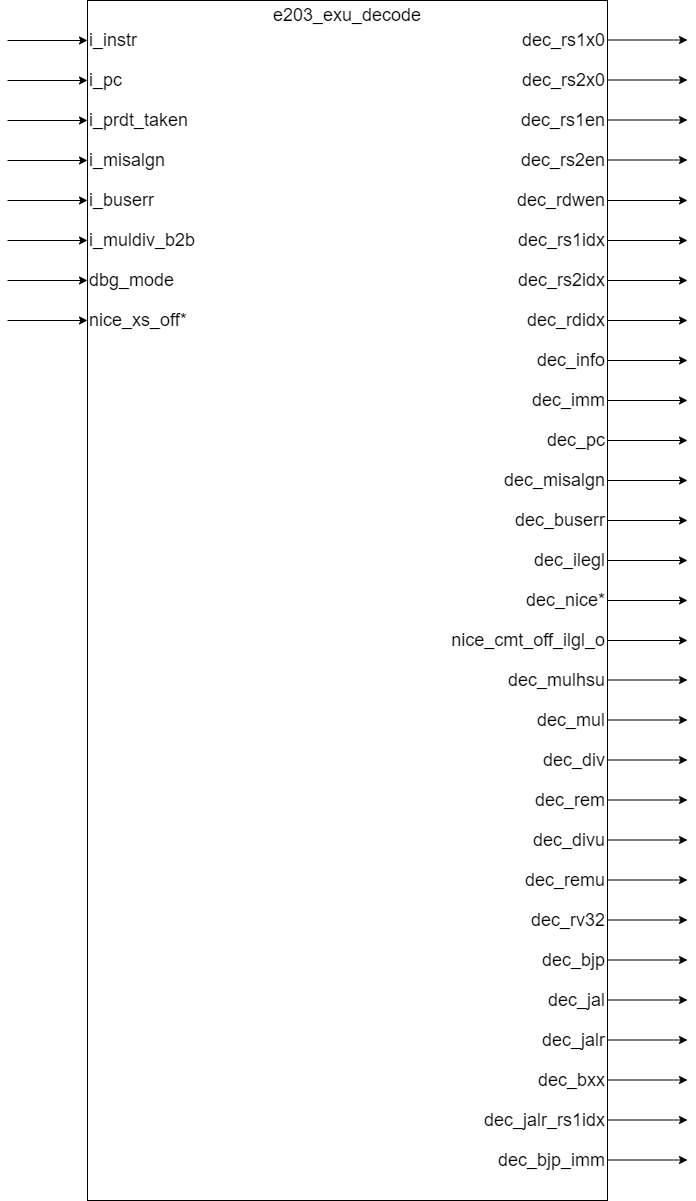

The diagram above was exported from draw.io. Its source (the exported page's mxGraphModel, read from the mxfile embedded in the PNG):
<mxGraphModel dx="1133" dy="1197" grid="1" gridSize="10" guides="1" tooltips="1" connect="1" arrows="1" fold="1" page="1" pageScale="1" pageWidth="827" pageHeight="1169" math="0" shadow="0">
  <root>
    <mxCell id="0" />
    <mxCell id="1" parent="0" />
    <mxCell id="_3a8YiENMzKRKPIrLzeu-1" value="" style="rounded=0;whiteSpace=wrap;html=1;" parent="1" vertex="1">
      <mxGeometry x="360" y="440" width="520" height="1200" as="geometry" />
    </mxCell>
    <mxCell id="_3a8YiENMzKRKPIrLzeu-9" value="" style="endArrow=classic;html=1;rounded=0;" parent="1" edge="1">
      <mxGeometry width="50" height="50" relative="1" as="geometry">
        <mxPoint x="280" y="480" as="sourcePoint" />
        <mxPoint x="360" y="480" as="targetPoint" />
      </mxGeometry>
    </mxCell>
    <mxCell id="_3a8YiENMzKRKPIrLzeu-17" value="&lt;span style=&quot;font-size: 18px;&quot;&gt;i_instr&lt;/span&gt;" style="text;html=1;align=left;verticalAlign=middle;whiteSpace=wrap;rounded=0;" parent="1" vertex="1">
      <mxGeometry x="360" y="460" width="200" height="40" as="geometry" />
    </mxCell>
    <mxCell id="_3a8YiENMzKRKPIrLzeu-26" value="" style="endArrow=classic;html=1;rounded=0;" parent="1" edge="1">
      <mxGeometry width="50" height="50" relative="1" as="geometry">
        <mxPoint x="880" y="479.5" as="sourcePoint" />
        <mxPoint x="960" y="479.5" as="targetPoint" />
      </mxGeometry>
    </mxCell>
    <mxCell id="_3a8YiENMzKRKPIrLzeu-27" value="" style="endArrow=classic;html=1;rounded=0;" parent="1" edge="1">
      <mxGeometry width="50" height="50" relative="1" as="geometry">
        <mxPoint x="280" y="520" as="sourcePoint" />
        <mxPoint x="360" y="520" as="targetPoint" />
      </mxGeometry>
    </mxCell>
    <mxCell id="_3a8YiENMzKRKPIrLzeu-31" value="" style="endArrow=classic;html=1;rounded=0;" parent="1" edge="1">
      <mxGeometry width="50" height="50" relative="1" as="geometry">
        <mxPoint x="280" y="560" as="sourcePoint" />
        <mxPoint x="360" y="560" as="targetPoint" />
      </mxGeometry>
    </mxCell>
    <mxCell id="_3a8YiENMzKRKPIrLzeu-35" value="" style="endArrow=classic;html=1;rounded=0;" parent="1" edge="1">
      <mxGeometry width="50" height="50" relative="1" as="geometry">
        <mxPoint x="280" y="600" as="sourcePoint" />
        <mxPoint x="360" y="600" as="targetPoint" />
      </mxGeometry>
    </mxCell>
    <mxCell id="_3a8YiENMzKRKPIrLzeu-39" value="" style="endArrow=classic;html=1;rounded=0;" parent="1" edge="1">
      <mxGeometry width="50" height="50" relative="1" as="geometry">
        <mxPoint x="280" y="640" as="sourcePoint" />
        <mxPoint x="360" y="640" as="targetPoint" />
      </mxGeometry>
    </mxCell>
    <mxCell id="_3a8YiENMzKRKPIrLzeu-43" value="" style="endArrow=classic;html=1;rounded=0;" parent="1" edge="1">
      <mxGeometry width="50" height="50" relative="1" as="geometry">
        <mxPoint x="280" y="680" as="sourcePoint" />
        <mxPoint x="360" y="680" as="targetPoint" />
      </mxGeometry>
    </mxCell>
    <mxCell id="_3a8YiENMzKRKPIrLzeu-47" value="" style="endArrow=classic;html=1;rounded=0;" parent="1" edge="1">
      <mxGeometry width="50" height="50" relative="1" as="geometry">
        <mxPoint x="280" y="720" as="sourcePoint" />
        <mxPoint x="360" y="720" as="targetPoint" />
      </mxGeometry>
    </mxCell>
    <mxCell id="_3a8YiENMzKRKPIrLzeu-51" value="" style="endArrow=classic;html=1;rounded=0;" parent="1" edge="1">
      <mxGeometry width="50" height="50" relative="1" as="geometry">
        <mxPoint x="280" y="760" as="sourcePoint" />
        <mxPoint x="360" y="760" as="targetPoint" />
      </mxGeometry>
    </mxCell>
    <mxCell id="_3a8YiENMzKRKPIrLzeu-87" value="&lt;span style=&quot;font-size: 18px;&quot;&gt;e203_exu_decode&lt;/span&gt;" style="text;html=1;align=center;verticalAlign=middle;whiteSpace=wrap;rounded=0;" parent="1" vertex="1">
      <mxGeometry x="590" y="440" width="60" height="30" as="geometry" />
    </mxCell>
    <mxCell id="wlH1zYc57PTHNDlGmOBV-1" value="" style="endArrow=classic;html=1;rounded=0;" parent="1" edge="1">
      <mxGeometry width="50" height="50" relative="1" as="geometry">
        <mxPoint x="880" y="519.5" as="sourcePoint" />
        <mxPoint x="960" y="519.5" as="targetPoint" />
      </mxGeometry>
    </mxCell>
    <mxCell id="wlH1zYc57PTHNDlGmOBV-2" value="" style="endArrow=classic;html=1;rounded=0;" parent="1" edge="1">
      <mxGeometry width="50" height="50" relative="1" as="geometry">
        <mxPoint x="880" y="559.5" as="sourcePoint" />
        <mxPoint x="960" y="559.5" as="targetPoint" />
      </mxGeometry>
    </mxCell>
    <mxCell id="wlH1zYc57PTHNDlGmOBV-3" value="" style="endArrow=classic;html=1;rounded=0;" parent="1" edge="1">
      <mxGeometry width="50" height="50" relative="1" as="geometry">
        <mxPoint x="880" y="599.5" as="sourcePoint" />
        <mxPoint x="960" y="599.5" as="targetPoint" />
      </mxGeometry>
    </mxCell>
    <mxCell id="wlH1zYc57PTHNDlGmOBV-4" value="" style="endArrow=classic;html=1;rounded=0;" parent="1" edge="1">
      <mxGeometry width="50" height="50" relative="1" as="geometry">
        <mxPoint x="880" y="640" as="sourcePoint" />
        <mxPoint x="960" y="640" as="targetPoint" />
      </mxGeometry>
    </mxCell>
    <mxCell id="wlH1zYc57PTHNDlGmOBV-5" value="" style="endArrow=classic;html=1;rounded=0;" parent="1" edge="1">
      <mxGeometry width="50" height="50" relative="1" as="geometry">
        <mxPoint x="880" y="680" as="sourcePoint" />
        <mxPoint x="960" y="680" as="targetPoint" />
      </mxGeometry>
    </mxCell>
    <mxCell id="wlH1zYc57PTHNDlGmOBV-6" value="" style="endArrow=classic;html=1;rounded=0;" parent="1" edge="1">
      <mxGeometry width="50" height="50" relative="1" as="geometry">
        <mxPoint x="880" y="720" as="sourcePoint" />
        <mxPoint x="960" y="720" as="targetPoint" />
      </mxGeometry>
    </mxCell>
    <mxCell id="wlH1zYc57PTHNDlGmOBV-7" value="" style="endArrow=classic;html=1;rounded=0;" parent="1" edge="1">
      <mxGeometry width="50" height="50" relative="1" as="geometry">
        <mxPoint x="880" y="760" as="sourcePoint" />
        <mxPoint x="960" y="760" as="targetPoint" />
      </mxGeometry>
    </mxCell>
    <mxCell id="wlH1zYc57PTHNDlGmOBV-8" value="" style="endArrow=classic;html=1;rounded=0;" parent="1" edge="1">
      <mxGeometry width="50" height="50" relative="1" as="geometry">
        <mxPoint x="880" y="800" as="sourcePoint" />
        <mxPoint x="960" y="800" as="targetPoint" />
      </mxGeometry>
    </mxCell>
    <mxCell id="wlH1zYc57PTHNDlGmOBV-9" value="" style="endArrow=classic;html=1;rounded=0;" parent="1" edge="1">
      <mxGeometry width="50" height="50" relative="1" as="geometry">
        <mxPoint x="880" y="840" as="sourcePoint" />
        <mxPoint x="960" y="840" as="targetPoint" />
      </mxGeometry>
    </mxCell>
    <mxCell id="wlH1zYc57PTHNDlGmOBV-10" value="" style="endArrow=classic;html=1;rounded=0;" parent="1" edge="1">
      <mxGeometry width="50" height="50" relative="1" as="geometry">
        <mxPoint x="880" y="880" as="sourcePoint" />
        <mxPoint x="960" y="880" as="targetPoint" />
      </mxGeometry>
    </mxCell>
    <mxCell id="wlH1zYc57PTHNDlGmOBV-11" value="" style="endArrow=classic;html=1;rounded=0;" parent="1" edge="1">
      <mxGeometry width="50" height="50" relative="1" as="geometry">
        <mxPoint x="880" y="920" as="sourcePoint" />
        <mxPoint x="960" y="920" as="targetPoint" />
      </mxGeometry>
    </mxCell>
    <mxCell id="unABgJLcHEa5XkPhuNoP-1" value="&lt;span style=&quot;font-size: 18px;&quot;&gt;dec_rs1x0&lt;/span&gt;" style="text;html=1;align=right;verticalAlign=middle;whiteSpace=wrap;rounded=0;" parent="1" vertex="1">
      <mxGeometry x="680" y="460" width="200" height="40" as="geometry" />
    </mxCell>
    <mxCell id="unABgJLcHEa5XkPhuNoP-2" value="&lt;span style=&quot;font-size: 18px;&quot;&gt;i_pc&lt;/span&gt;" style="text;html=1;align=left;verticalAlign=middle;whiteSpace=wrap;rounded=0;" parent="1" vertex="1">
      <mxGeometry x="360" y="500" width="200" height="40" as="geometry" />
    </mxCell>
    <mxCell id="unABgJLcHEa5XkPhuNoP-3" value="&lt;span style=&quot;font-size: 18px;&quot;&gt;dec_rs2x0&lt;/span&gt;" style="text;html=1;align=right;verticalAlign=middle;whiteSpace=wrap;rounded=0;" parent="1" vertex="1">
      <mxGeometry x="680" y="500" width="200" height="40" as="geometry" />
    </mxCell>
    <mxCell id="unABgJLcHEa5XkPhuNoP-4" value="&lt;span style=&quot;font-size: 18px;&quot;&gt;i_prdt_taken&lt;/span&gt;" style="text;html=1;align=left;verticalAlign=middle;whiteSpace=wrap;rounded=0;" parent="1" vertex="1">
      <mxGeometry x="360" y="540" width="200" height="40" as="geometry" />
    </mxCell>
    <mxCell id="unABgJLcHEa5XkPhuNoP-5" value="&lt;span style=&quot;font-size: 18px;&quot;&gt;dec_rs1en&lt;/span&gt;" style="text;html=1;align=right;verticalAlign=middle;whiteSpace=wrap;rounded=0;" parent="1" vertex="1">
      <mxGeometry x="680" y="540" width="200" height="40" as="geometry" />
    </mxCell>
    <mxCell id="unABgJLcHEa5XkPhuNoP-6" value="&lt;span style=&quot;font-size: 18px;&quot;&gt;i_misalgn&lt;/span&gt;" style="text;html=1;align=left;verticalAlign=middle;whiteSpace=wrap;rounded=0;" parent="1" vertex="1">
      <mxGeometry x="360" y="580" width="200" height="40" as="geometry" />
    </mxCell>
    <mxCell id="unABgJLcHEa5XkPhuNoP-7" value="&lt;span style=&quot;font-size: 18px;&quot;&gt;dec_rs2en&lt;/span&gt;" style="text;html=1;align=right;verticalAlign=middle;whiteSpace=wrap;rounded=0;" parent="1" vertex="1">
      <mxGeometry x="680" y="580" width="200" height="40" as="geometry" />
    </mxCell>
    <mxCell id="unABgJLcHEa5XkPhuNoP-24" value="&lt;span style=&quot;font-size: 18px;&quot;&gt;i_buserr&lt;/span&gt;" style="text;html=1;align=left;verticalAlign=middle;whiteSpace=wrap;rounded=0;" parent="1" vertex="1">
      <mxGeometry x="360" y="620" width="200" height="40" as="geometry" />
    </mxCell>
    <mxCell id="unABgJLcHEa5XkPhuNoP-25" value="&lt;span style=&quot;font-size: 18px;&quot;&gt;dec_rdwen&lt;/span&gt;" style="text;html=1;align=right;verticalAlign=middle;whiteSpace=wrap;rounded=0;" parent="1" vertex="1">
      <mxGeometry x="680" y="620" width="200" height="40" as="geometry" />
    </mxCell>
    <mxCell id="unABgJLcHEa5XkPhuNoP-26" value="&lt;span style=&quot;font-size: 18px;&quot;&gt;i_muldiv_b2b&lt;/span&gt;" style="text;html=1;align=left;verticalAlign=middle;whiteSpace=wrap;rounded=0;" parent="1" vertex="1">
      <mxGeometry x="360" y="660" width="200" height="40" as="geometry" />
    </mxCell>
    <mxCell id="unABgJLcHEa5XkPhuNoP-27" value="&lt;span style=&quot;font-size: 18px;&quot;&gt;dec_rs1idx&lt;/span&gt;" style="text;html=1;align=right;verticalAlign=middle;whiteSpace=wrap;rounded=0;" parent="1" vertex="1">
      <mxGeometry x="680" y="660" width="200" height="40" as="geometry" />
    </mxCell>
    <mxCell id="unABgJLcHEa5XkPhuNoP-28" value="&lt;span style=&quot;font-size: 18px;&quot;&gt;dbg_mode&lt;/span&gt;" style="text;html=1;align=left;verticalAlign=middle;whiteSpace=wrap;rounded=0;" parent="1" vertex="1">
      <mxGeometry x="360" y="700" width="200" height="40" as="geometry" />
    </mxCell>
    <mxCell id="unABgJLcHEa5XkPhuNoP-29" value="&lt;span style=&quot;font-size: 18px;&quot;&gt;dec_rs2idx&lt;/span&gt;" style="text;html=1;align=right;verticalAlign=middle;whiteSpace=wrap;rounded=0;" parent="1" vertex="1">
      <mxGeometry x="680" y="700" width="200" height="40" as="geometry" />
    </mxCell>
    <mxCell id="unABgJLcHEa5XkPhuNoP-30" value="&lt;span style=&quot;font-size: 18px;&quot;&gt;nice_xs_off*&lt;/span&gt;" style="text;html=1;align=left;verticalAlign=middle;whiteSpace=wrap;rounded=0;" parent="1" vertex="1">
      <mxGeometry x="360" y="740" width="200" height="40" as="geometry" />
    </mxCell>
    <mxCell id="unABgJLcHEa5XkPhuNoP-31" value="&lt;span style=&quot;font-size: 18px;&quot;&gt;dec_rdidx&lt;/span&gt;" style="text;html=1;align=right;verticalAlign=middle;whiteSpace=wrap;rounded=0;" parent="1" vertex="1">
      <mxGeometry x="680" y="740" width="200" height="40" as="geometry" />
    </mxCell>
    <mxCell id="unABgJLcHEa5XkPhuNoP-33" value="&lt;span style=&quot;font-size: 18px;&quot;&gt;dec_info&lt;/span&gt;" style="text;html=1;align=right;verticalAlign=middle;whiteSpace=wrap;rounded=0;" parent="1" vertex="1">
      <mxGeometry x="680" y="780" width="200" height="40" as="geometry" />
    </mxCell>
    <mxCell id="unABgJLcHEa5XkPhuNoP-35" value="&lt;span style=&quot;font-size: 18px;&quot;&gt;dec_imm&lt;/span&gt;" style="text;html=1;align=right;verticalAlign=middle;whiteSpace=wrap;rounded=0;" parent="1" vertex="1">
      <mxGeometry x="680" y="820" width="200" height="40" as="geometry" />
    </mxCell>
    <mxCell id="unABgJLcHEa5XkPhuNoP-37" value="&lt;span style=&quot;font-size: 18px;&quot;&gt;dec_pc&lt;/span&gt;" style="text;html=1;align=right;verticalAlign=middle;whiteSpace=wrap;rounded=0;" parent="1" vertex="1">
      <mxGeometry x="680" y="860" width="200" height="40" as="geometry" />
    </mxCell>
    <mxCell id="unABgJLcHEa5XkPhuNoP-39" value="&lt;span style=&quot;font-size: 18px;&quot;&gt;dec_misalgn&lt;/span&gt;" style="text;html=1;align=right;verticalAlign=middle;whiteSpace=wrap;rounded=0;" parent="1" vertex="1">
      <mxGeometry x="680" y="900" width="200" height="40" as="geometry" />
    </mxCell>
    <mxCell id="unABgJLcHEa5XkPhuNoP-41" value="&lt;span style=&quot;font-size: 18px;&quot;&gt;dec_buserr&lt;/span&gt;" style="text;html=1;align=right;verticalAlign=middle;whiteSpace=wrap;rounded=0;" parent="1" vertex="1">
      <mxGeometry x="680" y="940" width="200" height="40" as="geometry" />
    </mxCell>
    <mxCell id="unABgJLcHEa5XkPhuNoP-43" value="&lt;span style=&quot;font-size: 18px;&quot;&gt;dec_ilegl&lt;/span&gt;" style="text;html=1;align=right;verticalAlign=middle;whiteSpace=wrap;rounded=0;" parent="1" vertex="1">
      <mxGeometry x="680" y="980" width="200" height="40" as="geometry" />
    </mxCell>
    <mxCell id="unABgJLcHEa5XkPhuNoP-45" value="&lt;span style=&quot;font-size: 18px;&quot;&gt;dec_nice*&lt;/span&gt;" style="text;html=1;align=right;verticalAlign=middle;whiteSpace=wrap;rounded=0;" parent="1" vertex="1">
      <mxGeometry x="680" y="1020" width="200" height="40" as="geometry" />
    </mxCell>
    <mxCell id="unABgJLcHEa5XkPhuNoP-47" value="&lt;span style=&quot;font-size: 18px;&quot;&gt;nice_cmt_off_ilgl_o&lt;/span&gt;" style="text;html=1;align=right;verticalAlign=middle;whiteSpace=wrap;rounded=0;" parent="1" vertex="1">
      <mxGeometry x="680" y="1060" width="200" height="40" as="geometry" />
    </mxCell>
    <mxCell id="unABgJLcHEa5XkPhuNoP-49" value="&lt;span style=&quot;font-size: 18px;&quot;&gt;dec_mulhsu&lt;/span&gt;" style="text;html=1;align=right;verticalAlign=middle;whiteSpace=wrap;rounded=0;" parent="1" vertex="1">
      <mxGeometry x="680" y="1100" width="200" height="40" as="geometry" />
    </mxCell>
    <mxCell id="unABgJLcHEa5XkPhuNoP-50" value="" style="endArrow=classic;html=1;rounded=0;" parent="1" edge="1">
      <mxGeometry width="50" height="50" relative="1" as="geometry">
        <mxPoint x="880" y="960" as="sourcePoint" />
        <mxPoint x="960" y="960" as="targetPoint" />
      </mxGeometry>
    </mxCell>
    <mxCell id="unABgJLcHEa5XkPhuNoP-51" value="" style="endArrow=classic;html=1;rounded=0;" parent="1" edge="1">
      <mxGeometry width="50" height="50" relative="1" as="geometry">
        <mxPoint x="880" y="1000" as="sourcePoint" />
        <mxPoint x="960" y="1000" as="targetPoint" />
      </mxGeometry>
    </mxCell>
    <mxCell id="unABgJLcHEa5XkPhuNoP-52" value="" style="endArrow=classic;html=1;rounded=0;" parent="1" edge="1">
      <mxGeometry width="50" height="50" relative="1" as="geometry">
        <mxPoint x="880" y="1040" as="sourcePoint" />
        <mxPoint x="960" y="1040" as="targetPoint" />
      </mxGeometry>
    </mxCell>
    <mxCell id="unABgJLcHEa5XkPhuNoP-53" value="" style="endArrow=classic;html=1;rounded=0;" parent="1" edge="1">
      <mxGeometry width="50" height="50" relative="1" as="geometry">
        <mxPoint x="880" y="1080" as="sourcePoint" />
        <mxPoint x="960" y="1080" as="targetPoint" />
      </mxGeometry>
    </mxCell>
    <mxCell id="unABgJLcHEa5XkPhuNoP-54" value="" style="endArrow=classic;html=1;rounded=0;" parent="1" edge="1">
      <mxGeometry width="50" height="50" relative="1" as="geometry">
        <mxPoint x="880" y="1119.5" as="sourcePoint" />
        <mxPoint x="960" y="1119.5" as="targetPoint" />
      </mxGeometry>
    </mxCell>
    <mxCell id="PNwz3OEVd_4txC1Bngzp-3" value="&lt;span style=&quot;font-size: 18px;&quot;&gt;dec_mul&lt;/span&gt;" style="text;html=1;align=right;verticalAlign=middle;whiteSpace=wrap;rounded=0;" vertex="1" parent="1">
      <mxGeometry x="680" y="1140" width="200" height="40" as="geometry" />
    </mxCell>
    <mxCell id="PNwz3OEVd_4txC1Bngzp-4" value="" style="endArrow=classic;html=1;rounded=0;" edge="1" parent="1">
      <mxGeometry width="50" height="50" relative="1" as="geometry">
        <mxPoint x="880" y="1159.5" as="sourcePoint" />
        <mxPoint x="960" y="1159.5" as="targetPoint" />
      </mxGeometry>
    </mxCell>
    <mxCell id="PNwz3OEVd_4txC1Bngzp-7" value="&lt;span style=&quot;font-size: 18px;&quot;&gt;dec_div&lt;/span&gt;" style="text;html=1;align=right;verticalAlign=middle;whiteSpace=wrap;rounded=0;" vertex="1" parent="1">
      <mxGeometry x="680" y="1180" width="200" height="40" as="geometry" />
    </mxCell>
    <mxCell id="PNwz3OEVd_4txC1Bngzp-8" value="" style="endArrow=classic;html=1;rounded=0;" edge="1" parent="1">
      <mxGeometry width="50" height="50" relative="1" as="geometry">
        <mxPoint x="880" y="1199.5" as="sourcePoint" />
        <mxPoint x="960" y="1199.5" as="targetPoint" />
      </mxGeometry>
    </mxCell>
    <mxCell id="PNwz3OEVd_4txC1Bngzp-11" value="&lt;span style=&quot;font-size: 18px;&quot;&gt;dec_rem&lt;/span&gt;" style="text;html=1;align=right;verticalAlign=middle;whiteSpace=wrap;rounded=0;" vertex="1" parent="1">
      <mxGeometry x="680" y="1220" width="200" height="40" as="geometry" />
    </mxCell>
    <mxCell id="PNwz3OEVd_4txC1Bngzp-12" value="" style="endArrow=classic;html=1;rounded=0;" edge="1" parent="1">
      <mxGeometry width="50" height="50" relative="1" as="geometry">
        <mxPoint x="880" y="1239.5" as="sourcePoint" />
        <mxPoint x="960" y="1239.5" as="targetPoint" />
      </mxGeometry>
    </mxCell>
    <mxCell id="PNwz3OEVd_4txC1Bngzp-15" value="&lt;span style=&quot;font-size: 18px;&quot;&gt;dec_divu&lt;/span&gt;" style="text;html=1;align=right;verticalAlign=middle;whiteSpace=wrap;rounded=0;" vertex="1" parent="1">
      <mxGeometry x="680" y="1260" width="200" height="40" as="geometry" />
    </mxCell>
    <mxCell id="PNwz3OEVd_4txC1Bngzp-16" value="" style="endArrow=classic;html=1;rounded=0;" edge="1" parent="1">
      <mxGeometry width="50" height="50" relative="1" as="geometry">
        <mxPoint x="880" y="1279.5" as="sourcePoint" />
        <mxPoint x="960" y="1279.5" as="targetPoint" />
      </mxGeometry>
    </mxCell>
    <mxCell id="PNwz3OEVd_4txC1Bngzp-19" value="&lt;span style=&quot;font-size: 18px;&quot;&gt;dec_remu&lt;/span&gt;" style="text;html=1;align=right;verticalAlign=middle;whiteSpace=wrap;rounded=0;" vertex="1" parent="1">
      <mxGeometry x="680" y="1300" width="200" height="40" as="geometry" />
    </mxCell>
    <mxCell id="PNwz3OEVd_4txC1Bngzp-20" value="" style="endArrow=classic;html=1;rounded=0;" edge="1" parent="1">
      <mxGeometry width="50" height="50" relative="1" as="geometry">
        <mxPoint x="880" y="1319.5" as="sourcePoint" />
        <mxPoint x="960" y="1319.5" as="targetPoint" />
      </mxGeometry>
    </mxCell>
    <mxCell id="PNwz3OEVd_4txC1Bngzp-23" value="&lt;span style=&quot;font-size: 18px;&quot;&gt;dec_rv32&lt;/span&gt;" style="text;html=1;align=right;verticalAlign=middle;whiteSpace=wrap;rounded=0;" vertex="1" parent="1">
      <mxGeometry x="680" y="1340" width="200" height="40" as="geometry" />
    </mxCell>
    <mxCell id="PNwz3OEVd_4txC1Bngzp-24" value="" style="endArrow=classic;html=1;rounded=0;" edge="1" parent="1">
      <mxGeometry width="50" height="50" relative="1" as="geometry">
        <mxPoint x="880" y="1359.5" as="sourcePoint" />
        <mxPoint x="960" y="1359.5" as="targetPoint" />
      </mxGeometry>
    </mxCell>
    <mxCell id="PNwz3OEVd_4txC1Bngzp-27" value="&lt;span style=&quot;font-size: 18px;&quot;&gt;dec_bjp&lt;/span&gt;" style="text;html=1;align=right;verticalAlign=middle;whiteSpace=wrap;rounded=0;" vertex="1" parent="1">
      <mxGeometry x="680" y="1380" width="200" height="40" as="geometry" />
    </mxCell>
    <mxCell id="PNwz3OEVd_4txC1Bngzp-28" value="" style="endArrow=classic;html=1;rounded=0;" edge="1" parent="1">
      <mxGeometry width="50" height="50" relative="1" as="geometry">
        <mxPoint x="880" y="1399.5" as="sourcePoint" />
        <mxPoint x="960" y="1399.5" as="targetPoint" />
      </mxGeometry>
    </mxCell>
    <mxCell id="PNwz3OEVd_4txC1Bngzp-31" value="&lt;span style=&quot;font-size: 18px;&quot;&gt;dec_jal&lt;/span&gt;" style="text;html=1;align=right;verticalAlign=middle;whiteSpace=wrap;rounded=0;" vertex="1" parent="1">
      <mxGeometry x="680" y="1420" width="200" height="40" as="geometry" />
    </mxCell>
    <mxCell id="PNwz3OEVd_4txC1Bngzp-32" value="" style="endArrow=classic;html=1;rounded=0;" edge="1" parent="1">
      <mxGeometry width="50" height="50" relative="1" as="geometry">
        <mxPoint x="880" y="1439.5" as="sourcePoint" />
        <mxPoint x="960" y="1439.5" as="targetPoint" />
      </mxGeometry>
    </mxCell>
    <mxCell id="PNwz3OEVd_4txC1Bngzp-35" value="&lt;span style=&quot;font-size: 18px;&quot;&gt;dec_jalr&lt;/span&gt;" style="text;html=1;align=right;verticalAlign=middle;whiteSpace=wrap;rounded=0;" vertex="1" parent="1">
      <mxGeometry x="680" y="1460" width="200" height="40" as="geometry" />
    </mxCell>
    <mxCell id="PNwz3OEVd_4txC1Bngzp-36" value="" style="endArrow=classic;html=1;rounded=0;" edge="1" parent="1">
      <mxGeometry width="50" height="50" relative="1" as="geometry">
        <mxPoint x="880" y="1479.5" as="sourcePoint" />
        <mxPoint x="960" y="1479.5" as="targetPoint" />
      </mxGeometry>
    </mxCell>
    <mxCell id="PNwz3OEVd_4txC1Bngzp-39" value="&lt;span style=&quot;font-size: 18px;&quot;&gt;dec_bxx&lt;/span&gt;" style="text;html=1;align=right;verticalAlign=middle;whiteSpace=wrap;rounded=0;" vertex="1" parent="1">
      <mxGeometry x="680" y="1500" width="200" height="40" as="geometry" />
    </mxCell>
    <mxCell id="PNwz3OEVd_4txC1Bngzp-40" value="" style="endArrow=classic;html=1;rounded=0;" edge="1" parent="1">
      <mxGeometry width="50" height="50" relative="1" as="geometry">
        <mxPoint x="880" y="1519.5" as="sourcePoint" />
        <mxPoint x="960" y="1519.5" as="targetPoint" />
      </mxGeometry>
    </mxCell>
    <mxCell id="PNwz3OEVd_4txC1Bngzp-43" value="&lt;span style=&quot;font-size: 18px;&quot;&gt;dec_jalr_rs1idx&lt;/span&gt;" style="text;html=1;align=right;verticalAlign=middle;whiteSpace=wrap;rounded=0;" vertex="1" parent="1">
      <mxGeometry x="680" y="1540" width="200" height="40" as="geometry" />
    </mxCell>
    <mxCell id="PNwz3OEVd_4txC1Bngzp-44" value="" style="endArrow=classic;html=1;rounded=0;" edge="1" parent="1">
      <mxGeometry width="50" height="50" relative="1" as="geometry">
        <mxPoint x="880" y="1559.5" as="sourcePoint" />
        <mxPoint x="960" y="1559.5" as="targetPoint" />
      </mxGeometry>
    </mxCell>
    <mxCell id="PNwz3OEVd_4txC1Bngzp-47" value="&lt;span style=&quot;font-size: 18px;&quot;&gt;dec_bjp_imm&lt;/span&gt;" style="text;html=1;align=right;verticalAlign=middle;whiteSpace=wrap;rounded=0;" vertex="1" parent="1">
      <mxGeometry x="680" y="1580" width="200" height="40" as="geometry" />
    </mxCell>
    <mxCell id="PNwz3OEVd_4txC1Bngzp-48" value="" style="endArrow=classic;html=1;rounded=0;" edge="1" parent="1">
      <mxGeometry width="50" height="50" relative="1" as="geometry">
        <mxPoint x="880" y="1599.5" as="sourcePoint" />
        <mxPoint x="960" y="1599.5" as="targetPoint" />
      </mxGeometry>
    </mxCell>
  </root>
</mxGraphModel>